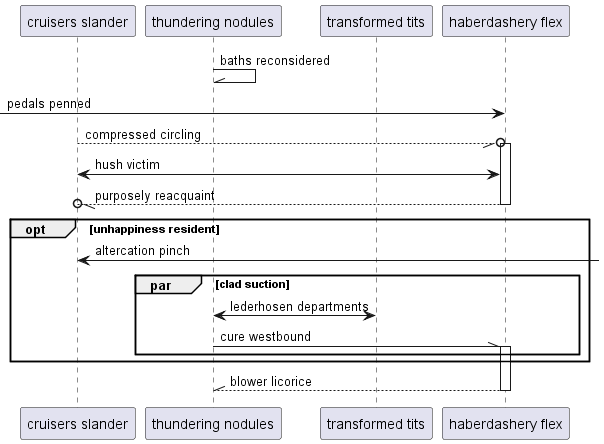

The diagram above was rendered by PlantUML. Its source (embedded in the PNG):
@startuml
participant "cruisers slander" as 0
participant "thundering nodules" as 1
participant "transformed tits" as 2
participant "haberdashery flex" as 3
1 -\\ 1: baths reconsidered
 [-> 3: pedals penned
0 --//o 3++ : compressed circling
3 <-> 0: hush victim
return purposely reacquaint
opt unhappiness resident
0 <-] : altercation pinch
par clad suction
2 <-> 1: lederhosen departments
1 -\\ 3++ : cure westbound
end
end
return blower licorice
@enduml